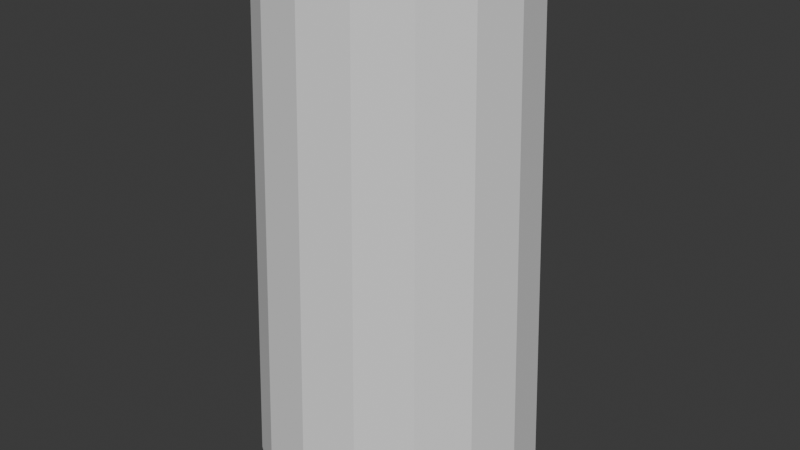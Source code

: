# Source: godray.blend  (saved by Blender 4.4.30; exported with 4.5.12 LTS)
import bpy
from mathutils import Matrix  # noqa: F401  (used for matrix-valued properties, if any)

bpy.ops.wm.read_factory_settings(use_empty=True)
scene = bpy.context.scene
scene.name = 'Scene'

# ---- collections
col_collection = bpy.data.collections.new('Collection'); scene.collection.children.link(col_collection)

# ---- world
world_world = bpy.data.worlds.new('World'); scene.world = world_world
world_world.use_nodes = True; world_world.node_tree.nodes.clear()
_N = world_world.node_tree.nodes; _L = world_world.node_tree.links
n0 = _N.new('ShaderNodeOutputWorld'); n0.name = 'World Output'; n0.location = (300, 300)
n1 = _N.new('ShaderNodeBackground'); n1.name = 'Background'; n1.location = (10, 300)
n1.inputs[0].default_value = (0.05088, 0.05088, 0.05088, 1.0)
_L.new(n1.outputs[0], n0.inputs[0])
n0.is_active_output = True
world_world.color = (0.05088, 0.05088, 0.05088)
world_world.sun_shadow_jitter_overblur = 0.0

# ---- meshes
me_cylinder = bpy.data.meshes.new('Cylinder')
me_cylinder.from_pydata([(2.24e-09, 1.139, -1.0), (0.0, 1.0, 1.0), (0.4358, 1.052, -1.0), (0.3827, 0.9239, 1.0), (0.8052, 0.8052, -1.0), (0.7071, 0.7071, 1.0), (1.052, 0.4358, -1.0), (0.9239, 0.3827, 1.0), (1.139, -3.441e-09, -1.0), (1.0, 0.0, 1.0), (1.052, -0.4358, -1.0), (0.9239, -0.3827, 1.0), (0.8052, -0.8052, -1.0), (0.7071, -0.7071, 1.0), (0.4358, -1.052, -1.0), (0.3827, -0.9239, 1.0), (2.24e-09, -1.139, -1.0), (0.0, -1.0, 1.0), (-0.4358, -1.052, -1.0), (-0.3827, -0.9239, 1.0), (-0.8052, -0.8052, -1.0), (-0.7071, -0.7071, 1.0), (-1.052, -0.4358, -1.0), (-0.9239, -0.3827, 1.0), (-1.139, -3.441e-09, -1.0), (-1.0, 0.0, 1.0), (-1.052, 0.4358, -1.0), (-0.9239, 0.3827, 1.0), (-0.8052, 0.8052, -1.0), (-0.7071, 0.7071, 1.0), (-0.4358, 1.052, -1.0), (-0.3827, 0.9239, 1.0)], [], [(0, 1, 3, 2), (2, 3, 5, 4), (4, 5, 7, 6), (6, 7, 9, 8), (8, 9, 11, 10), (10, 11, 13, 12), (12, 13, 15, 14), (14, 15, 17, 16), (16, 17, 19, 18), (18, 19, 21, 20), (20, 21, 23, 22), (22, 23, 25, 24), (24, 25, 27, 26), (26, 27, 29, 28), (3, 1, 31, 29, 27, 25, 23, 21, 19, 17, 15, 13, 11, 9, 7, 5), (28, 29, 31, 30), (30, 31, 1, 0), (0, 2, 4, 6, 8, 10, 12, 14, 16, 18, 20, 22, 24, 26, 28, 30)])
_uv = me_cylinder.uv_layers.new(name='UVMap')
_uv.uv.foreach_set('vector', [1.0, 0.5, 1.0, 1.0, 0.9375, 1.0, 0.9375, 0.5, 0.9375, 0.5, 0.9375, 1.0, 0.875, 1.0, 0.875, 0.5, 0.875, 0.5, 0.875, 1.0, 0.8125, 1.0, 0.8125, 0.5, 0.8125, 0.5, 0.8125, 1.0, 0.75, 1.0, 0.75, 0.5, 0.75, 0.5, 0.75, 1.0, 0.6875, 1.0, 0.6875, 0.5, 0.6875, 0.5, 0.6875, 1.0, 0.625, 1.0, 0.625, 0.5, 0.625, 0.5, 0.625, 1.0, 0.5625, 1.0, 0.5625, 0.5, 0.5625, 0.5, 0.5625, 1.0, 0.5, 1.0, 0.5, 0.5, 0.5, 0.5, 0.5, 1.0, 0.4375, 1.0, 0.4375, 0.5, 0.4375, 0.5, 0.4375, 1.0, 0.375, 1.0, 0.375, 0.5, 0.375, 0.5, 0.375, 1.0, 0.3125, 1.0, 0.3125, 0.5, 0.3125, 0.5, 0.3125, 1.0, 0.25, 1.0, 0.25, 0.5, 0.25, 0.5, 0.25, 1.0, 0.1875, 1.0, 0.1875, 0.5, 0.1875, 0.5, 0.1875, 1.0, 0.125, 1.0, 0.125, 0.5, 0.3418, 0.4717, 0.25, 0.49, 0.1582, 0.4717, 0.08029, 0.4197, 0.02827, 0.3418, 0.01, 0.25, 0.02827, 0.1582, 0.08029, 0.08029, 0.1582, 0.02827, 0.25, 0.01, 0.3418, 0.02827, 0.4197, 0.08029, 0.4717, 0.1582, 0.49, 0.25, 0.4717, 0.3418, 0.4197, 0.4197, 0.125, 0.5, 0.125, 1.0, 0.0625, 1.0, 0.0625, 0.5, 0.0625, 0.5, 0.0625, 1.0, 0.0, 1.0, 0.0, 0.5, 0.75, 0.49, 0.8418, 0.4717, 0.9197, 0.4197, 0.9717, 0.3418, 0.99, 0.25, 0.9717, 0.1582, 0.9197, 0.08029, 0.8418, 0.02827, 0.75, 0.01, 0.6582, 0.02827, 0.5803, 0.08029, 0.5283, 0.1582, 0.51, 0.25, 0.5283, 0.3418, 0.5803, 0.4197, 0.6582, 0.4717])
me_cylinder.update()

# ---- objects
ob_cylinder = bpy.data.objects.new('Cylinder', me_cylinder)

# ---- transforms, parenting, visibility, modifiers, constraints
ob_cylinder.location = (0.0, 0.0, 20.0)
ob_cylinder.scale = (10.0, 10.0, 20.0)

# ---- collection membership
col_collection.objects.link(ob_cylinder)

# ---- scene / render settings (as saved in the file)
scene.frame_start = 1; scene.frame_end = 250; scene.frame_set(1)
scene.render.engine = 'BLENDER_EEVEE_NEXT'
bpy.context.view_layer.update()

# ---- added for rendering (the .blend has no active camera and no usable light): camera, sun
cam_auto = bpy.data.cameras.new('AutoCamera')
cam_auto.lens = 50.0
cam_auto.sensor_width = 36.0
cam_auto.clip_end = 1000.0
ob_auto_camera = bpy.data.objects.new('AutoCamera', cam_auto)
scene.collection.objects.link(ob_auto_camera)
ob_auto_camera.location = (47.5153, -57.0184, 58.0123)
ob_auto_camera.rotation_euler = (1.09748, -7.21219e-08, 0.694738)
scene.camera = ob_auto_camera
light_auto_sun = bpy.data.lights.new('AutoSun', 'SUN')
light_auto_sun.energy = 3.0
light_auto_sun.angle = 0.0523599
ob_auto_sun = bpy.data.objects.new('AutoSun', light_auto_sun)
scene.collection.objects.link(ob_auto_sun)
ob_auto_sun.rotation_euler = (0.872665, 0.174533, 0.523599)
bpy.context.view_layer.update()
